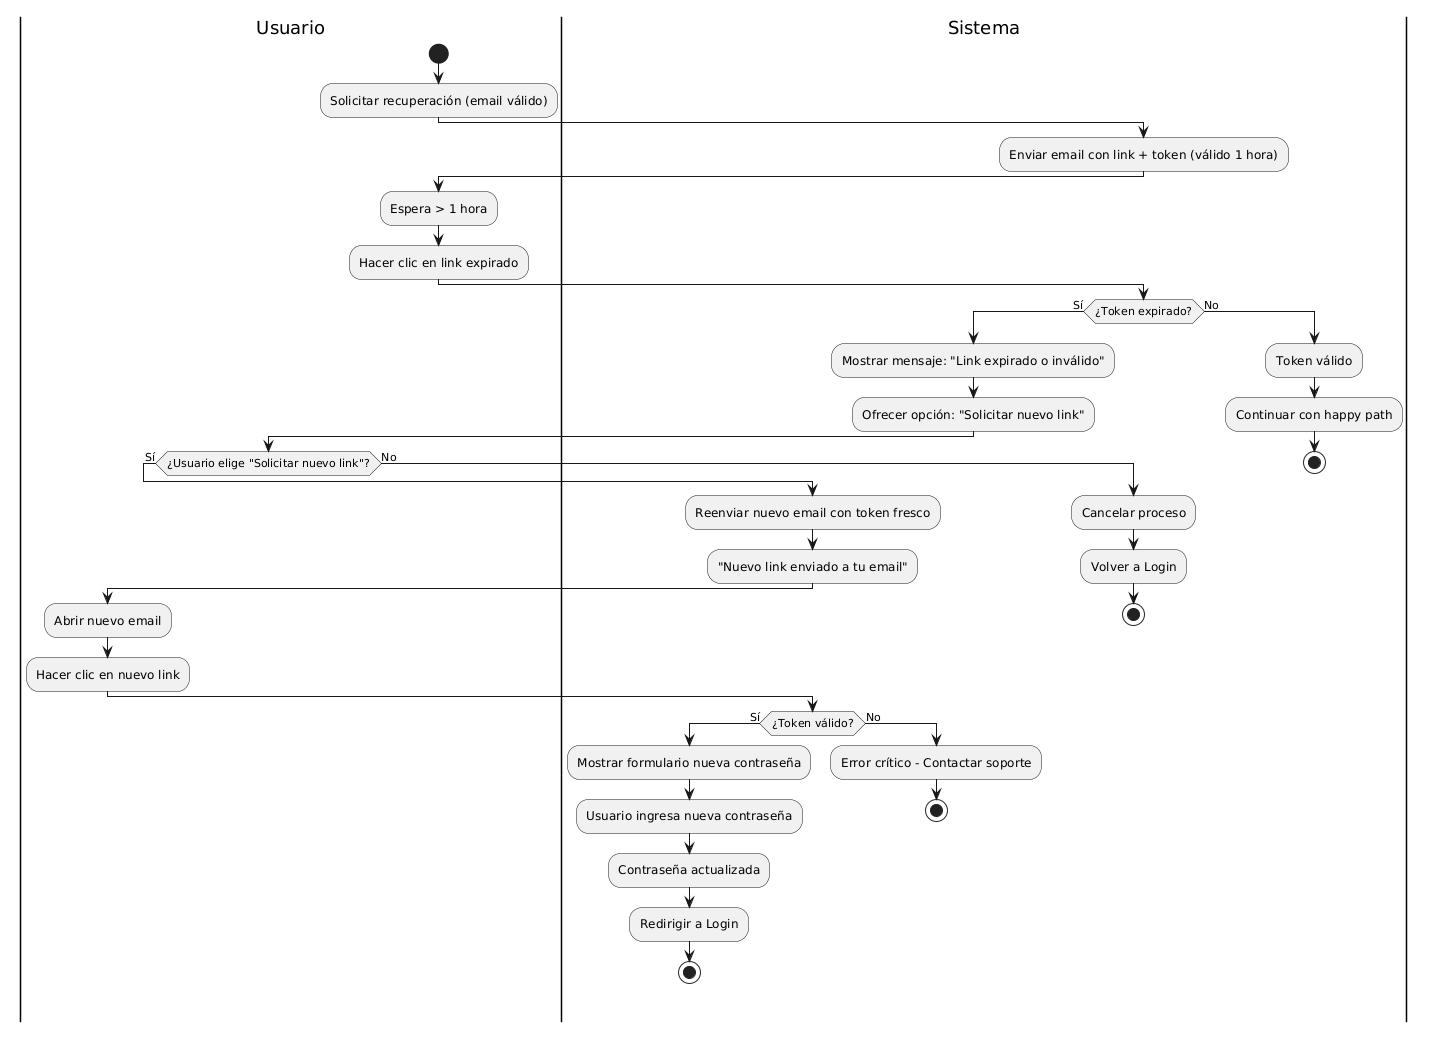

The diagram above was rendered by PlantUML. Its source (embedded in the PNG):
@startuml
|Usuario|
start
:Solicitar recuperación (email válido);

|Sistema|
:Enviar email con link + token (válido 1 hora);

|Usuario|
:Espera > 1 hora;
:Hacer clic en link expirado;

|Sistema|
if (¿Token expirado?) then (Sí)
  :Mostrar mensaje: "Link expirado o inválido";
  :Ofrecer opción: "Solicitar nuevo link";
  
  |Usuario|
  if (¿Usuario elige "Solicitar nuevo link"?) then (Sí)
    |Sistema|
    :Reenviar nuevo email con token fresco;
    :"Nuevo link enviado a tu email";
    
    |Usuario|
    :Abrir nuevo email;
    :Hacer clic en nuevo link;
    
    |Sistema|
    if (¿Token válido?) then (Sí)
      :Mostrar formulario nueva contraseña;
      :Usuario ingresa nueva contraseña;
      :Contraseña actualizada;
      :Redirigir a Login;
      stop
    else (No)
      :Error crítico - Contactar soporte;
      stop
    endif
  else (No)
    :Cancelar proceso;
    :Volver a Login;
    stop
  endif
else (No)
  :Token válido;
  :Continuar con happy path;
  stop
endif
@enduml